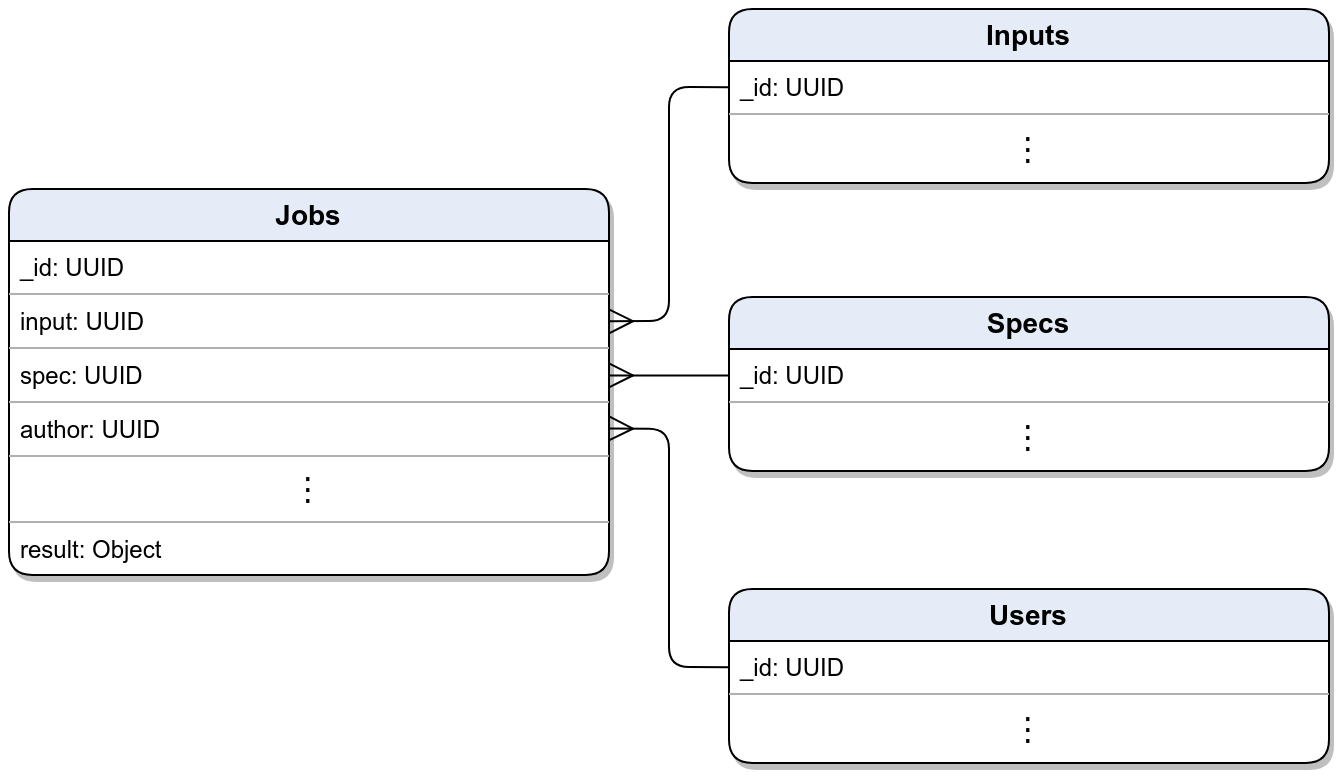

The diagram above was exported from draw.io. Its source (the exported page's mxGraphModel, read from the mxfile embedded in the PNG):
<mxGraphModel dx="820" dy="425" grid="1" gridSize="10" guides="1" tooltips="1" connect="1" arrows="1" fold="1" page="1" pageScale="1" pageWidth="850" pageHeight="1100" math="0" shadow="0">
  <root>
    <mxCell id="0" />
    <mxCell id="1" parent="0" />
    <mxCell id="2" value="Jobs" style="swimlane;fontStyle=1;childLayout=stackLayout;horizontal=1;startSize=26;fillColor=#E6ECF7;horizontalStack=0;resizeParent=1;resizeParentMax=0;resizeLast=0;collapsible=1;marginBottom=0;swimlaneFillColor=#ffffff;align=center;fontSize=14;rounded=1;shadow=1;" parent="1" vertex="1">
      <mxGeometry x="80" y="360" width="300" height="193" as="geometry" />
    </mxCell>
    <mxCell id="3" value="_id: UUID" style="text;strokeColor=none;fillColor=none;spacingLeft=4;spacingRight=4;overflow=hidden;rotatable=0;points=[[0,0.5],[1,0.5]];portConstraint=eastwest;fontSize=12;" parent="2" vertex="1">
      <mxGeometry y="26" width="300" height="26" as="geometry" />
    </mxCell>
    <mxCell id="95" value="" style="line;strokeWidth=1;fillColor=none;align=left;verticalAlign=middle;spacingTop=-1;spacingLeft=3;spacingRight=3;rotatable=0;labelPosition=right;points=[];portConstraint=eastwest;fontSize=12;rounded=0;strokeColor=#B0B0B0;" parent="2" vertex="1">
      <mxGeometry y="52" width="300" height="1" as="geometry" />
    </mxCell>
    <mxCell id="330" value="input: UUID" style="text;strokeColor=none;fillColor=none;spacingLeft=4;spacingRight=4;overflow=hidden;rotatable=0;points=[[0,0.5],[1,0.5]];portConstraint=eastwest;fontSize=12;" parent="2" vertex="1">
      <mxGeometry y="53" width="300" height="26" as="geometry" />
    </mxCell>
    <mxCell id="332" value="" style="line;strokeWidth=1;fillColor=none;align=left;verticalAlign=middle;spacingTop=-1;spacingLeft=3;spacingRight=3;rotatable=0;labelPosition=right;points=[];portConstraint=eastwest;fontSize=12;rounded=0;strokeColor=#B0B0B0;" parent="2" vertex="1">
      <mxGeometry y="79" width="300" height="1" as="geometry" />
    </mxCell>
    <mxCell id="331" value="spec: UUID" style="text;strokeColor=none;fillColor=none;spacingLeft=4;spacingRight=4;overflow=hidden;rotatable=0;points=[[0,0.5],[1,0.5]];portConstraint=eastwest;fontSize=12;" parent="2" vertex="1">
      <mxGeometry y="80" width="300" height="26" as="geometry" />
    </mxCell>
    <mxCell id="329" value="" style="line;strokeWidth=1;fillColor=none;align=left;verticalAlign=middle;spacingTop=-1;spacingLeft=3;spacingRight=3;rotatable=0;labelPosition=right;points=[];portConstraint=eastwest;fontSize=12;rounded=0;strokeColor=#B0B0B0;" parent="2" vertex="1">
      <mxGeometry y="106" width="300" height="1" as="geometry" />
    </mxCell>
    <mxCell id="334" value="author: UUID" style="text;strokeColor=none;fillColor=none;spacingLeft=4;spacingRight=4;overflow=hidden;rotatable=0;points=[[0,0.5],[1,0.5]];portConstraint=eastwest;fontSize=12;" parent="2" vertex="1">
      <mxGeometry y="107" width="300" height="26" as="geometry" />
    </mxCell>
    <mxCell id="333" value="" style="line;strokeWidth=1;fillColor=none;align=left;verticalAlign=middle;spacingTop=-1;spacingLeft=3;spacingRight=3;rotatable=0;labelPosition=right;points=[];portConstraint=eastwest;fontSize=12;rounded=0;strokeColor=#B0B0B0;" parent="2" vertex="1">
      <mxGeometry y="133" width="300" height="1" as="geometry" />
    </mxCell>
    <mxCell id="4" value="⋮" style="text;strokeColor=none;fillColor=none;spacingLeft=4;spacingRight=4;overflow=hidden;rotatable=0;points=[[0,0.5],[1,0.5]];portConstraint=eastwest;fontSize=16;align=center;" parent="2" vertex="1">
      <mxGeometry y="134" width="300" height="32" as="geometry" />
    </mxCell>
    <mxCell id="96" value="" style="line;strokeWidth=1;fillColor=none;align=left;verticalAlign=middle;spacingTop=-1;spacingLeft=3;spacingRight=3;rotatable=0;labelPosition=right;points=[];portConstraint=eastwest;fontSize=12;rounded=0;strokeColor=#B0B0B0;" parent="2" vertex="1">
      <mxGeometry y="166" width="300" height="1" as="geometry" />
    </mxCell>
    <mxCell id="57" value="result: Object&#10;" style="text;strokeColor=none;fillColor=none;spacingLeft=4;spacingRight=4;overflow=hidden;rotatable=0;points=[[0,0.5],[1,0.5]];portConstraint=eastwest;fontSize=12;" parent="2" vertex="1">
      <mxGeometry y="167" width="300" height="26" as="geometry" />
    </mxCell>
    <mxCell id="67" value="" style="fontSize=12;html=1;endArrow=ERmany;strokeColor=#000000;endSize=10;startSize=10;entryX=1;entryY=0.5;exitX=0;exitY=0.5;entryDx=0;entryDy=0;" parent="1" source="86" target="330" edge="1">
      <mxGeometry width="100" height="100" relative="1" as="geometry">
        <mxPoint x="235" y="180" as="sourcePoint" />
        <mxPoint x="250" y="330" as="targetPoint" />
        <Array as="points">
          <mxPoint x="410" y="309" />
          <mxPoint x="410" y="426" />
        </Array>
      </mxGeometry>
    </mxCell>
    <mxCell id="69" value="Specs" style="swimlane;fontStyle=1;childLayout=stackLayout;horizontal=1;startSize=26;fillColor=#E6ECF7;horizontalStack=0;resizeParent=1;resizeParentMax=0;resizeLast=0;collapsible=1;marginBottom=0;swimlaneFillColor=#ffffff;align=center;fontSize=14;rounded=1;shadow=1;" parent="1" vertex="1">
      <mxGeometry x="440" y="414" width="300" height="87" as="geometry">
        <mxRectangle x="470" y="330" width="70" height="26" as="alternateBounds" />
      </mxGeometry>
    </mxCell>
    <mxCell id="70" value="_id: UUID" style="text;strokeColor=none;fillColor=none;spacingLeft=4;spacingRight=4;overflow=hidden;rotatable=0;points=[[0,0.5],[1,0.5]];portConstraint=eastwest;fontSize=12;" parent="69" vertex="1">
      <mxGeometry y="26" width="300" height="26" as="geometry" />
    </mxCell>
    <mxCell id="155" value="" style="line;strokeWidth=1;fillColor=none;align=left;verticalAlign=middle;spacingTop=-1;spacingLeft=3;spacingRight=3;rotatable=0;labelPosition=right;points=[];portConstraint=eastwest;fontSize=12;rounded=0;strokeColor=#B0B0B0;" parent="69" vertex="1">
      <mxGeometry y="52" width="300" height="1" as="geometry" />
    </mxCell>
    <mxCell id="177" value="⋮" style="text;strokeColor=none;fillColor=none;spacingLeft=4;spacingRight=4;overflow=hidden;rotatable=0;points=[[0,0.5],[1,0.5]];portConstraint=eastwest;fontSize=16;verticalAlign=middle;align=center;" parent="69" vertex="1">
      <mxGeometry y="53" width="300" height="34" as="geometry" />
    </mxCell>
    <mxCell id="85" value="Inputs" style="swimlane;fontStyle=1;childLayout=stackLayout;horizontal=1;startSize=26;fillColor=#E6ECF7;horizontalStack=0;resizeParent=1;resizeParentMax=0;resizeLast=0;collapsible=1;marginBottom=0;swimlaneFillColor=#ffffff;align=center;fontSize=14;rounded=1;shadow=1;" parent="1" vertex="1">
      <mxGeometry x="440" y="270" width="300" height="87" as="geometry" />
    </mxCell>
    <mxCell id="86" value="_id: UUID" style="text;strokeColor=none;fillColor=none;spacingLeft=4;spacingRight=4;overflow=hidden;rotatable=0;points=[[0,0.5],[1,0.5]];portConstraint=eastwest;fontSize=12;" parent="85" vertex="1">
      <mxGeometry y="26" width="300" height="26" as="geometry" />
    </mxCell>
    <mxCell id="335" value="" style="line;strokeWidth=1;fillColor=none;align=left;verticalAlign=middle;spacingTop=-1;spacingLeft=3;spacingRight=3;rotatable=0;labelPosition=right;points=[];portConstraint=eastwest;fontSize=12;rounded=0;strokeColor=#B0B0B0;" parent="85" vertex="1">
      <mxGeometry y="52" width="300" height="1" as="geometry" />
    </mxCell>
    <mxCell id="336" value="⋮" style="text;strokeColor=none;fillColor=none;spacingLeft=4;spacingRight=4;overflow=hidden;rotatable=0;points=[[0,0.5],[1,0.5]];portConstraint=eastwest;fontSize=16;verticalAlign=middle;align=center;" parent="85" vertex="1">
      <mxGeometry y="53" width="300" height="34" as="geometry" />
    </mxCell>
    <mxCell id="93" value="" style="fontSize=12;html=1;endArrow=ERmany;strokeColor=#000000;entryX=1;entryY=0.5;exitX=0;exitY=0.5;endSize=10;startSize=10;exitDx=0;exitDy=0;" parent="1" source="70" target="331" edge="1">
      <mxGeometry width="100" height="100" relative="1" as="geometry">
        <mxPoint x="460" y="280" as="sourcePoint" />
        <mxPoint x="379.7586206896551" y="189.1034482758621" as="targetPoint" />
        <Array as="points" />
      </mxGeometry>
    </mxCell>
    <mxCell id="284" value="" style="fontSize=12;html=1;endArrow=ERmany;strokeColor=#000000;entryX=1;entryY=0.5;endSize=10;startSize=10;exitX=0;exitY=0.5;entryDx=0;entryDy=0;" parent="1" source="286" target="334" edge="1">
      <mxGeometry width="100" height="100" relative="1" as="geometry">
        <mxPoint x="470" y="820" as="sourcePoint" />
        <mxPoint x="390" y="480" as="targetPoint" />
        <Array as="points">
          <mxPoint x="410" y="599" />
          <mxPoint x="410" y="480" />
        </Array>
      </mxGeometry>
    </mxCell>
    <mxCell id="285" value="Users" style="swimlane;fontStyle=1;childLayout=stackLayout;horizontal=1;startSize=26;fillColor=#E6ECF7;horizontalStack=0;resizeParent=1;resizeParentMax=0;resizeLast=0;collapsible=1;marginBottom=0;swimlaneFillColor=#ffffff;align=center;fontSize=14;rounded=1;shadow=1;" parent="1" vertex="1">
      <mxGeometry x="440" y="560" width="300" height="87" as="geometry">
        <mxRectangle x="470" y="330" width="70" height="26" as="alternateBounds" />
      </mxGeometry>
    </mxCell>
    <mxCell id="286" value="_id: UUID" style="text;strokeColor=none;fillColor=none;spacingLeft=4;spacingRight=4;overflow=hidden;rotatable=0;points=[[0,0.5],[1,0.5]];portConstraint=eastwest;fontSize=12;" parent="285" vertex="1">
      <mxGeometry y="26" width="300" height="26" as="geometry" />
    </mxCell>
    <mxCell id="287" value="" style="line;strokeWidth=1;fillColor=none;align=left;verticalAlign=middle;spacingTop=-1;spacingLeft=3;spacingRight=3;rotatable=0;labelPosition=right;points=[];portConstraint=eastwest;fontSize=12;rounded=0;strokeColor=#B0B0B0;" parent="285" vertex="1">
      <mxGeometry y="52" width="300" height="1" as="geometry" />
    </mxCell>
    <mxCell id="326" value="⋮" style="text;strokeColor=none;fillColor=none;spacingLeft=4;spacingRight=4;overflow=hidden;rotatable=0;points=[[0,0.5],[1,0.5]];portConstraint=eastwest;fontSize=16;verticalAlign=middle;align=center;fontStyle=0" parent="285" vertex="1">
      <mxGeometry y="53" width="300" height="34" as="geometry" />
    </mxCell>
  </root>
</mxGraphModel>